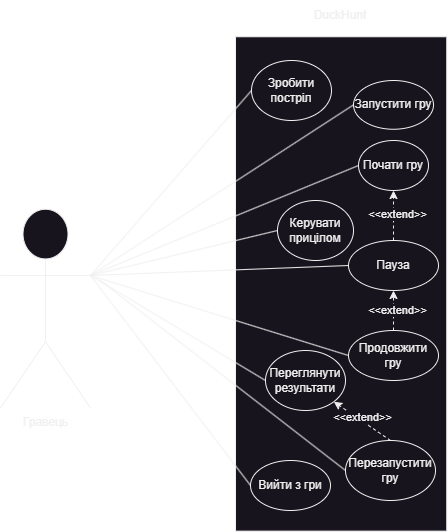

The diagram above was exported from draw.io. Its source (the exported page's mxGraphModel, read from the mxfile embedded in the PNG):
<mxGraphModel dx="792" dy="680" grid="1" gridSize="10" guides="1" tooltips="1" connect="1" arrows="1" fold="1" page="1" pageScale="1" pageWidth="827" pageHeight="1169" math="0" shadow="0">
  <root>
    <mxCell id="0" />
    <mxCell id="1" parent="0" />
    <mxCell id="F8Ym2BXtbjAu8XrLDBO7-1" value="Гравець" style="shape=umlActor;verticalLabelPosition=bottom;verticalAlign=top;html=1;outlineConnect=0;" parent="1" vertex="1">
      <mxGeometry x="10" y="328.75" width="90" height="198.75" as="geometry" />
    </mxCell>
    <mxCell id="F8Ym2BXtbjAu8XrLDBO7-3" value="" style="rounded=0;whiteSpace=wrap;html=1;rotation=90;" parent="1" vertex="1">
      <mxGeometry x="103.45" y="297.81" width="494.37" height="211.25" as="geometry" />
    </mxCell>
    <mxCell id="F8Ym2BXtbjAu8XrLDBO7-4" value="Пауза" style="ellipse;whiteSpace=wrap;html=1;" parent="1" vertex="1">
      <mxGeometry x="358" y="360" width="90" height="50" as="geometry" />
    </mxCell>
    <mxCell id="F8Ym2BXtbjAu8XrLDBO7-5" value="Продовжити гру" style="ellipse;whiteSpace=wrap;html=1;" parent="1" vertex="1">
      <mxGeometry x="358" y="450" width="90" height="50" as="geometry" />
    </mxCell>
    <mxCell id="F8Ym2BXtbjAu8XrLDBO7-6" value="Керувати прицілом" style="ellipse;whiteSpace=wrap;html=1;" parent="1" vertex="1">
      <mxGeometry x="287" y="320" width="76" height="60" as="geometry" />
    </mxCell>
    <mxCell id="F8Ym2BXtbjAu8XrLDBO7-7" value="Зробити постріл" style="ellipse;whiteSpace=wrap;html=1;" parent="1" vertex="1">
      <mxGeometry x="261" y="180" width="80" height="60" as="geometry" />
    </mxCell>
    <mxCell id="F8Ym2BXtbjAu8XrLDBO7-8" value="Перезапустити гру" style="ellipse;whiteSpace=wrap;html=1;" parent="1" vertex="1">
      <mxGeometry x="355" y="560" width="90" height="60" as="geometry" />
    </mxCell>
    <mxCell id="F8Ym2BXtbjAu8XrLDBO7-10" value="Вийти з гри" style="ellipse;whiteSpace=wrap;html=1;" parent="1" vertex="1">
      <mxGeometry x="260" y="580" width="80" height="50" as="geometry" />
    </mxCell>
    <mxCell id="F8Ym2BXtbjAu8XrLDBO7-11" value="Переглянути результати" style="ellipse;whiteSpace=wrap;html=1;" parent="1" vertex="1">
      <mxGeometry x="275" y="470" width="80" height="60" as="geometry" />
    </mxCell>
    <mxCell id="F8Ym2BXtbjAu8XrLDBO7-12" value="Почати гру" style="ellipse;whiteSpace=wrap;html=1;" parent="1" vertex="1">
      <mxGeometry x="368" y="260" width="70" height="50" as="geometry" />
    </mxCell>
    <mxCell id="F8Ym2BXtbjAu8XrLDBO7-13" value="Запустити гру" style="ellipse;whiteSpace=wrap;html=1;" parent="1" vertex="1">
      <mxGeometry x="363" y="200" width="80" height="48.75" as="geometry" />
    </mxCell>
    <mxCell id="F8Ym2BXtbjAu8XrLDBO7-19" value="" style="endArrow=none;html=1;rounded=0;entryX=0;entryY=0.5;entryDx=0;entryDy=0;exitX=1;exitY=0.3333333333333333;exitDx=0;exitDy=0;exitPerimeter=0;endFill=0;" parent="1" source="F8Ym2BXtbjAu8XrLDBO7-1" target="F8Ym2BXtbjAu8XrLDBO7-12" edge="1">
      <mxGeometry width="50" height="50" relative="1" as="geometry">
        <mxPoint x="360" y="330" as="sourcePoint" />
        <mxPoint x="410" y="280" as="targetPoint" />
      </mxGeometry>
    </mxCell>
    <mxCell id="F8Ym2BXtbjAu8XrLDBO7-21" value="" style="endArrow=none;html=1;rounded=0;entryX=0;entryY=0.5;entryDx=0;entryDy=0;exitX=1;exitY=0.3333333333333333;exitDx=0;exitDy=0;exitPerimeter=0;endFill=0;" parent="1" source="F8Ym2BXtbjAu8XrLDBO7-1" target="F8Ym2BXtbjAu8XrLDBO7-13" edge="1">
      <mxGeometry width="50" height="50" relative="1" as="geometry">
        <mxPoint x="250" y="430" as="sourcePoint" />
        <mxPoint x="300" y="380" as="targetPoint" />
      </mxGeometry>
    </mxCell>
    <mxCell id="F8Ym2BXtbjAu8XrLDBO7-22" value="" style="endArrow=none;html=1;rounded=0;entryX=0;entryY=0.5;entryDx=0;entryDy=0;exitX=1;exitY=0.3333333333333333;exitDx=0;exitDy=0;exitPerimeter=0;endFill=0;" parent="1" source="F8Ym2BXtbjAu8XrLDBO7-1" target="F8Ym2BXtbjAu8XrLDBO7-7" edge="1">
      <mxGeometry width="50" height="50" relative="1" as="geometry">
        <mxPoint x="250" y="430" as="sourcePoint" />
        <mxPoint x="300" y="380" as="targetPoint" />
      </mxGeometry>
    </mxCell>
    <mxCell id="F8Ym2BXtbjAu8XrLDBO7-23" value="" style="endArrow=none;html=1;rounded=0;entryX=0;entryY=0.5;entryDx=0;entryDy=0;exitX=1;exitY=0.3333333333333333;exitDx=0;exitDy=0;exitPerimeter=0;endFill=0;" parent="1" source="F8Ym2BXtbjAu8XrLDBO7-1" target="F8Ym2BXtbjAu8XrLDBO7-6" edge="1">
      <mxGeometry width="50" height="50" relative="1" as="geometry">
        <mxPoint x="250" y="430" as="sourcePoint" />
        <mxPoint x="300" y="380" as="targetPoint" />
      </mxGeometry>
    </mxCell>
    <mxCell id="F8Ym2BXtbjAu8XrLDBO7-24" value="" style="endArrow=none;html=1;rounded=0;entryX=0;entryY=0.5;entryDx=0;entryDy=0;exitX=1;exitY=0.3333333333333333;exitDx=0;exitDy=0;exitPerimeter=0;endFill=0;" parent="1" source="F8Ym2BXtbjAu8XrLDBO7-1" target="F8Ym2BXtbjAu8XrLDBO7-4" edge="1">
      <mxGeometry width="50" height="50" relative="1" as="geometry">
        <mxPoint x="250" y="530" as="sourcePoint" />
        <mxPoint x="300" y="480" as="targetPoint" />
      </mxGeometry>
    </mxCell>
    <mxCell id="F8Ym2BXtbjAu8XrLDBO7-25" value="" style="endArrow=none;html=1;rounded=0;entryX=0;entryY=0.5;entryDx=0;entryDy=0;exitX=1;exitY=0.3333333333333333;exitDx=0;exitDy=0;exitPerimeter=0;endFill=0;" parent="1" source="F8Ym2BXtbjAu8XrLDBO7-1" target="F8Ym2BXtbjAu8XrLDBO7-5" edge="1">
      <mxGeometry width="50" height="50" relative="1" as="geometry">
        <mxPoint x="250" y="530" as="sourcePoint" />
        <mxPoint x="300" y="480" as="targetPoint" />
      </mxGeometry>
    </mxCell>
    <mxCell id="F8Ym2BXtbjAu8XrLDBO7-26" value="" style="endArrow=none;html=1;rounded=0;exitX=1;exitY=0.3333333333333333;exitDx=0;exitDy=0;exitPerimeter=0;entryX=0;entryY=0.5;entryDx=0;entryDy=0;endFill=0;" parent="1" source="F8Ym2BXtbjAu8XrLDBO7-1" target="F8Ym2BXtbjAu8XrLDBO7-11" edge="1">
      <mxGeometry width="50" height="50" relative="1" as="geometry">
        <mxPoint x="250" y="530" as="sourcePoint" />
        <mxPoint x="300" y="480" as="targetPoint" />
      </mxGeometry>
    </mxCell>
    <mxCell id="F8Ym2BXtbjAu8XrLDBO7-27" value="" style="endArrow=none;html=1;rounded=0;entryX=0;entryY=0.5;entryDx=0;entryDy=0;endFill=0;" parent="1" target="F8Ym2BXtbjAu8XrLDBO7-8" edge="1">
      <mxGeometry width="50" height="50" relative="1" as="geometry">
        <mxPoint x="110" y="400" as="sourcePoint" />
        <mxPoint x="300" y="480" as="targetPoint" />
      </mxGeometry>
    </mxCell>
    <mxCell id="F8Ym2BXtbjAu8XrLDBO7-28" value="" style="endArrow=none;html=1;rounded=0;entryX=0;entryY=0.5;entryDx=0;entryDy=0;exitX=1;exitY=0.3333333333333333;exitDx=0;exitDy=0;exitPerimeter=0;endFill=0;" parent="1" source="F8Ym2BXtbjAu8XrLDBO7-1" target="F8Ym2BXtbjAu8XrLDBO7-10" edge="1">
      <mxGeometry width="50" height="50" relative="1" as="geometry">
        <mxPoint x="250" y="530" as="sourcePoint" />
        <mxPoint x="300" y="480" as="targetPoint" />
      </mxGeometry>
    </mxCell>
    <mxCell id="F8Ym2BXtbjAu8XrLDBO7-29" value="" style="endArrow=classic;dashed=1;html=1;rounded=0;entryX=0.5;entryY=1;entryDx=0;entryDy=0;exitX=0.5;exitY=0;exitDx=0;exitDy=0;startArrow=none;startFill=0;endFill=1;" parent="1" source="F8Ym2BXtbjAu8XrLDBO7-4" target="F8Ym2BXtbjAu8XrLDBO7-12" edge="1">
      <mxGeometry width="50" height="50" relative="1" as="geometry">
        <mxPoint x="250" y="430" as="sourcePoint" />
        <mxPoint x="240" y="360" as="targetPoint" />
      </mxGeometry>
    </mxCell>
    <mxCell id="F8Ym2BXtbjAu8XrLDBO7-30" value="&amp;lt;&amp;lt;extend&amp;gt;&amp;gt;" style="edgeLabel;html=1;align=center;verticalAlign=middle;resizable=0;points=[];" parent="F8Ym2BXtbjAu8XrLDBO7-29" vertex="1" connectable="0">
      <mxGeometry x="0.0656" y="-3" relative="1" as="geometry">
        <mxPoint as="offset" />
      </mxGeometry>
    </mxCell>
    <mxCell id="F8Ym2BXtbjAu8XrLDBO7-31" value="" style="endArrow=classic;dashed=1;html=1;rounded=0;entryX=0.5;entryY=1;entryDx=0;entryDy=0;exitX=0.5;exitY=0;exitDx=0;exitDy=0;startArrow=none;startFill=0;endFill=1;" parent="1" source="F8Ym2BXtbjAu8XrLDBO7-5" target="F8Ym2BXtbjAu8XrLDBO7-4" edge="1">
      <mxGeometry width="50" height="50" relative="1" as="geometry">
        <mxPoint x="413" y="370" as="sourcePoint" />
        <mxPoint x="413" y="320" as="targetPoint" />
        <Array as="points" />
      </mxGeometry>
    </mxCell>
    <mxCell id="F8Ym2BXtbjAu8XrLDBO7-32" value="&amp;lt;&amp;lt;extend&amp;gt;&amp;gt;" style="edgeLabel;html=1;align=center;verticalAlign=middle;resizable=0;points=[];" parent="F8Ym2BXtbjAu8XrLDBO7-31" vertex="1" connectable="0">
      <mxGeometry x="0.0656" y="-3" relative="1" as="geometry">
        <mxPoint as="offset" />
      </mxGeometry>
    </mxCell>
    <mxCell id="F8Ym2BXtbjAu8XrLDBO7-33" value="" style="endArrow=classic;dashed=1;html=1;rounded=0;entryX=1;entryY=1;entryDx=0;entryDy=0;exitX=0.5;exitY=0;exitDx=0;exitDy=0;startArrow=none;startFill=0;endFill=1;" parent="1" source="F8Ym2BXtbjAu8XrLDBO7-8" target="F8Ym2BXtbjAu8XrLDBO7-11" edge="1">
      <mxGeometry width="50" height="50" relative="1" as="geometry">
        <mxPoint x="413" y="370" as="sourcePoint" />
        <mxPoint x="413" y="320" as="targetPoint" />
      </mxGeometry>
    </mxCell>
    <mxCell id="F8Ym2BXtbjAu8XrLDBO7-34" value="&amp;lt;&amp;lt;extend&amp;gt;&amp;gt;" style="edgeLabel;html=1;align=center;verticalAlign=middle;resizable=0;points=[];" parent="F8Ym2BXtbjAu8XrLDBO7-33" vertex="1" connectable="0">
      <mxGeometry x="0.0656" y="-3" relative="1" as="geometry">
        <mxPoint as="offset" />
      </mxGeometry>
    </mxCell>
    <mxCell id="F8Ym2BXtbjAu8XrLDBO7-35" value="DuckHunt" style="text;html=1;align=center;verticalAlign=middle;whiteSpace=wrap;rounded=0;" parent="1" vertex="1">
      <mxGeometry x="250" y="120" width="200" height="30" as="geometry" />
    </mxCell>
  </root>
</mxGraphModel>